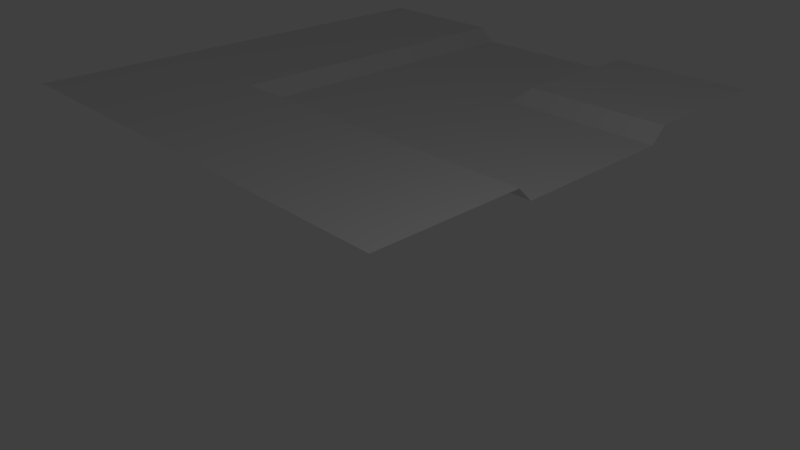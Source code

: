 # Source: platform_bend.blend  (saved by Blender 2.79.0; exported with 4.5.12 LTS)
import bpy
from mathutils import Matrix  # noqa: F401  (used for matrix-valued properties, if any)

bpy.ops.wm.read_factory_settings(use_empty=True)
scene = bpy.context.scene
scene.name = 'Scene'

# ---- collections
col_collection_1 = bpy.data.collections.new('Collection 1'); scene.collection.children.link(col_collection_1)

# ---- materials (node trees are filled in below, after node groups)
mat_material = bpy.data.materials.new('Material')
mat_material.alpha_threshold = 0.0
mat_material.use_transparent_shadow = False
mat_material.roughness = 0.5
mat_material.line_color = (0.0, 0.0, 0.0, 1.0)

# ---- material node trees

# ---- world
world_world = bpy.data.worlds.new('World'); scene.world = world_world
world_world.color = (0.05088, 0.05088, 0.05088)
world_world.use_sun_shadow = False
world_world.sun_shadow_jitter_overblur = 0.0
world_world.cycles.sampling_method = 'MANUAL'

# ---- cameras
cam_camera = bpy.data.cameras.new('Camera')
cam_camera.clip_end = 100.0
cam_camera.lens = 35.0
cam_camera.sensor_width = 32.0
cam_camera.sensor_height = 18.0
cam_camera.ortho_scale = 7.314
cam_camera.dof.focus_distance = 0.0
cam_camera.dof.aperture_fstop = 128.0

# ---- lights
light_lamp = bpy.data.lights.new('Lamp', 'POINT')
light_lamp.transmission_factor = 0.0
light_lamp.cutoff_distance = 30.0
light_lamp.energy = 100.0
light_lamp.shadow_buffer_clip_start = 1.001
light_lamp.shadow_soft_size = 0.1
light_lamp.shadow_maximum_resolution = 0.006
light_lamp.use_absolute_resolution = True

# ---- meshes
me_cube = bpy.data.meshes.new('Cube')
me_cube.from_pydata([(4.768e-07, 10.0, 0.0), (-6.557e-07, -5.96e-07, 0.0), (-10.0, 3.576e-07, 0.0), (-10.0, 10.0, 0.0), (9.934e-08, 7.0, 0.0), (-2.782e-07, 3.0, 0.0), (-10.0, 3.0, 0.0), (-10.0, 7.0, 0.0), (-3.0, 10.0, 0.0), (-7.0, 10.0, 0.0), (-3.0, -2.782e-07, 0.0), (-7.0, 3.974e-08, 0.0), (-7.0, 7.0, 0.0), (-3.0, 7.0, 0.0), (-7.0, 3.0, 0.0), (-3.0, 3.0, 0.0), (1.192e-07, 6.7, -0.3), (-1.192e-07, 3.3, -0.3), (-3.3, 6.7, -0.3), (-3.075, 3.3, -0.3), (-3.3, 10.0, -0.3), (-6.7, 10.0, -0.3), (-6.7, 6.925, -0.3), (-6.7, 3.3, -0.3)], [], [(14, 6, 2, 11), (9, 3, 7, 12), (12, 7, 6, 14), (14, 15, 19, 23), (4, 13, 18, 16), (0, 8, 13, 4), (12, 14, 23, 22), (5, 15, 10, 1), (15, 14, 11, 10), (16, 18, 19, 17), (18, 22, 23, 19), (20, 21, 22, 18), (13, 8, 20, 18), (15, 5, 17, 19), (9, 12, 22, 21)])
_uv = me_cube.uv_layers.new(name='UVMap')
_uv.uv.foreach_set('vector', [0.01561, 0.8913, 0.1035, 0.8913, 0.1035, 0.9792, 0.01561, 0.9792, 0.01561, 0.8913, 0.1035, 0.8913, 0.1035, 0.9792, 0.01561, 0.9792, 0.01561, 0.8913, 0.1035, 0.8913, 0.1035, 0.9792, 0.01561, 0.9792, 0.2702, 0.8899, 0.3581, 0.8899, 0.3581, 0.9778, 0.2702, 0.9778, 0.2702, 0.8899, 0.3581, 0.8899, 0.3581, 0.9778, 0.2702, 0.9778, 0.01561, 0.8913, 0.1035, 0.8913, 0.1035, 0.9792, 0.01561, 0.9792, 0.2702, 0.8899, 0.3581, 0.8899, 0.3581, 0.9778, 0.2702, 0.9778, 0.01561, 0.8913, 0.1035, 0.8913, 0.1035, 0.9792, 0.01561, 0.9792, 0.01561, 0.8913, 0.1035, 0.8913, 0.1035, 0.9792, 0.01561, 0.9792, 0.1368, 0.8897, 0.2247, 0.8897, 0.2247, 0.9775, 0.1368, 0.9775, 0.1368, 0.8897, 0.2247, 0.8897, 0.2247, 0.9775, 0.1368, 0.9775, 0.1368, 0.8897, 0.2247, 0.8897, 0.2247, 0.9775, 0.1368, 0.9775, 0.2702, 0.8899, 0.3581, 0.8899, 0.3581, 0.9778, 0.2702, 0.9778, 0.2702, 0.8899, 0.3581, 0.8899, 0.3581, 0.9778, 0.2702, 0.9778, 0.2702, 0.8899, 0.3581, 0.8899, 0.3581, 0.9778, 0.2702, 0.9778])
me_cube.materials.append(mat_material)
me_cube.use_remesh_preserve_volume = False
me_cube.use_remesh_preserve_attributes = False
me_cube.use_mirror_vertex_groups = False
me_cube.update()

# ---- objects
ob_cube = bpy.data.objects.new('Cube', me_cube)
ob_lamp = bpy.data.objects.new('Lamp', light_lamp)
ob_camera = bpy.data.objects.new('Camera', cam_camera)

# ---- transforms, parenting, visibility, modifiers, constraints
ob_cube.location = (0.0, 0.0, 0.0)
ob_cube.lock_rotations_4d = False
ob_cube.empty_display_type = 'ARROWS'
ob_cube.lineart.crease_threshold = 0.0
ob_lamp.location = (4.076, 1.005, 5.904)
ob_lamp.rotation_euler = (0.6503, 0.05522, 1.866)
ob_lamp.lock_rotations_4d = False
ob_lamp.empty_display_type = 'ARROWS'
ob_lamp.color = (0.0, 0.0, 0.0, 0.0)
ob_lamp.lineart.crease_threshold = 0.0
ob_camera.location = (7.481, -6.508, 5.344)
ob_camera.rotation_euler = (1.109, 0.0, 0.8149)
ob_camera.lock_rotations_4d = False
ob_camera.empty_display_type = 'ARROWS'
ob_camera.color = (0.0, 0.0, 0.0, 0.0)
ob_camera.display_type = 'WIRE'
ob_camera.lineart.crease_threshold = 0.0

# ---- collection membership
col_collection_1.objects.link(ob_cube)
col_collection_1.objects.link(ob_lamp)
col_collection_1.objects.link(ob_camera)

# ---- scene / render settings (as saved in the file)
scene.camera = ob_camera
scene.frame_start = 1; scene.frame_end = 250; scene.frame_set(1)
scene.render.engine = 'BLENDER_EEVEE_NEXT'
scene.render.resolution_percentage = 50
scene.render.dither_intensity = 0.0
scene.cycles.use_denoising = False
scene.cycles.samples = 128
scene.cycles.sampling_pattern = 'TABULATED_SOBOL'
scene.cycles.use_adaptive_sampling = False
scene.cycles.use_light_tree = False
scene.cycles.blur_glossy = 0.0
scene.cycles.sample_clamp_indirect = 0.0
scene.view_settings.view_transform = 'Standard'
bpy.context.view_layer.update()
